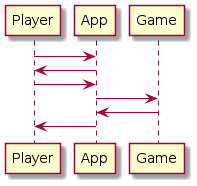

The diagram above was rendered by PlantUML. Its source (embedded in the PNG):
@startuml NFD_Game

Player -> App : 
Player <- App : 
Player -> App : 
App -> Game : 
App <- Game : 
Player <- App : 

@enduml